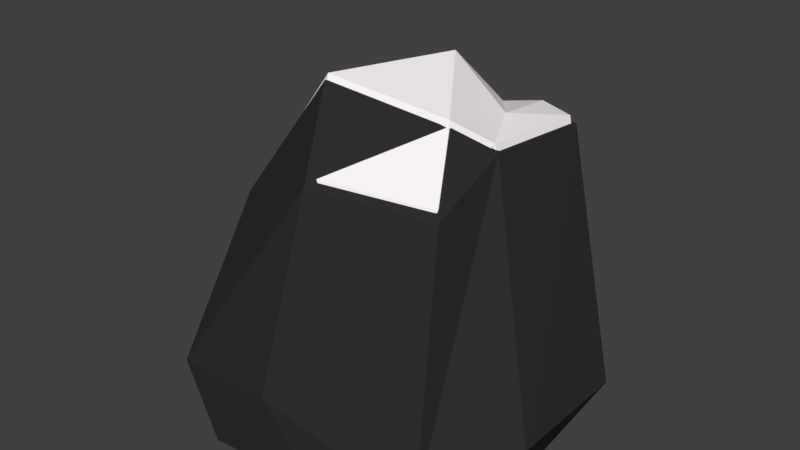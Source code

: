 # Source: rockSnow4.blend  (saved by Blender 2.79.0; exported with 4.5.12 LTS)
import bpy
from mathutils import Matrix  # noqa: F401  (used for matrix-valued properties, if any)

bpy.ops.wm.read_factory_settings(use_empty=True)
scene = bpy.context.scene
scene.name = 'Scene'

# ---- collections
col_collection_1 = bpy.data.collections.new('Collection 1'); scene.collection.children.link(col_collection_1)

# ---- materials (node trees are filled in below, after node groups)
mat_rock = bpy.data.materials.new('Rock')
mat_rock.alpha_threshold = 0.0
mat_rock.use_transparent_shadow = False
mat_rock.diffuse_color = (0.0291, 0.02805, 0.02805, 1.0)
mat_rock.roughness = 0.5
mat_snow_002 = bpy.data.materials.new('Snow.002')
mat_snow_002.alpha_threshold = 0.0
mat_snow_002.use_transparent_shadow = False
mat_snow_002.diffuse_color = (1.0, 0.956, 0.956, 1.0)
mat_snow_002.roughness = 0.5

# ---- material node trees
mat_snow_002.use_nodes = True; mat_snow_002.node_tree.nodes.clear()
_N = mat_snow_002.node_tree.nodes; _L = mat_snow_002.node_tree.links
n0 = _N.new('ShaderNodeOutputMaterial'); n0.name = 'Material Output'; n0.location = (300, 300)
n1 = _N.new('ShaderNodeBsdfDiffuse'); n1.name = 'Diffuse BSDF'; n1.location = (10, 300)
n1.inputs[0].default_value = (1.0, 0.956, 0.956, 1.0)
_L.new(n1.outputs[0], n0.inputs[0])
n0.is_active_output = True

# ---- world
world_world = bpy.data.worlds.new('World'); scene.world = world_world
world_world.color = (0.05088, 0.05088, 0.05088)
world_world.use_sun_shadow = False
world_world.sun_shadow_jitter_overblur = 0.0
world_world.cycles.sampling_method = 'MANUAL'

# ---- meshes
me_icosphere = bpy.data.meshes.new('Icosphere')
me_icosphere.from_pydata([(0.0, 0.0, -0.007047), (0.7236, -0.5257, -0.007047), (-0.2764, -0.8506, -0.007047), (-0.8944, 0.0, -0.007047), (-0.2764, 0.8506, -0.007047), (0.7236, 0.5257, -0.007047), (0.6096, -0.4573, 1.182), (-0.4385, -0.4211, 0.988), (-0.5446, 0.3825, 0.3417), (0.2044, 0.7403, 0.3714), (0.6521, 0.3994, 1.322), (0.2111, 0.1654, 1.577), (-0.1625, -0.5, -0.007047), (0.4253, -0.309, -0.007047), (0.2629, -0.809, -0.007047), (0.8506, 0.0, -0.007047), (0.4253, 0.309, -0.007047), (-0.5257, 0.0, -0.007047), (-0.6882, -0.5, -0.007047), (-0.1625, 0.5, -0.007047), (-0.6882, 0.5, -0.007047), (0.2629, 0.809, -0.007047), (0.9511, -0.309, 0.224), (0.9511, 0.309, 0.224), (0.02287, -0.8479, 0.3533), (0.7117, -0.7114, 0.07196), (-0.7903, -0.3871, 0.2488), (-0.5519, -0.763, 0.2473), (-0.4574, 0.609, 0.2341), (-0.8112, 0.09098, 0.219), (0.484, 0.745, 0.2337), (-0.06352, 0.89, 0.2388), (0.6239, -0.1129, 1.351), (0.02897, -0.5646, 1.189), (-0.4675, 0.009773, 1.075), (-0.1653, 0.7325, 0.4181), (0.4388, 0.5153, 1.304), (0.5214, -0.2751, 1.472), (0.4765, 0.1712, 1.357), (0.006085, -0.4029, 1.582), (-0.2683, 0.3746, 1.275), (0.07124, 0.7455, 1.146), (0.002264, 0.001532, 0.08057), (0.6973, -0.5034, 0.08057), (-0.2632, -0.8155, 0.08057), (-0.8568, 0.001532, 0.08057), (-0.2632, 0.8186, 0.08057), (0.6973, 0.5065, 0.08057), (0.5878, -0.4377, 1.222), (-0.4113, -0.391, 1.029), (-0.5209, 0.3689, 0.4155), (0.1986, 0.7126, 0.4441), (0.6286, 0.3852, 1.357), (0.205, 0.1603, 1.602), (-0.1538, -0.4787, 0.08057), (0.4108, -0.2953, 0.08057), (0.2547, -0.7755, 0.08057), (0.8193, 0.001532, 0.08057), (0.4108, 0.2983, 0.08057), (-0.5027, 0.001532, 0.08057), (-0.6587, -0.4787, 0.08057), (-0.1538, 0.4818, 0.08057), (-0.6587, 0.4818, 0.08057), (0.2547, 0.7786, 0.08057), (0.9157, -0.2953, 0.3025), (0.9157, 0.2983, 0.3025), (0.02423, -0.8128, 0.4267), (0.6858, -0.6818, 0.1565), (-0.7569, -0.3703, 0.3264), (-0.5279, -0.7313, 0.3248), (-0.4371, 0.5865, 0.3122), (-0.7769, 0.08892, 0.2977), (0.4671, 0.7171, 0.3118), (-0.05874, 0.8563, 0.3167), (0.6015, -0.1069, 1.385), (0.03009, -0.5407, 1.23), (-0.4411, 0.0182, 1.105), (-0.1565, 0.705, 0.4889), (0.4237, 0.4965, 1.34), (0.503, -0.2627, 1.501), (0.46, 0.166, 1.391), (0.008108, -0.3855, 1.607), (-0.2554, 0.3613, 1.312), (0.07069, 0.7176, 1.188)], [], [(0, 13, 12), (1, 13, 15), (0, 12, 17), (0, 17, 19), (0, 19, 16), (1, 15, 22), (2, 14, 24), (3, 18, 26), (4, 20, 28), (5, 21, 30), (1, 22, 25), (2, 24, 27), (3, 26, 29), (4, 28, 31), (5, 30, 23), (6, 32, 37), (7, 33, 39), (8, 34, 40), (9, 35, 41), (10, 36, 38), (38, 41, 11), (38, 36, 41), (36, 9, 41), (41, 40, 11), (41, 35, 40), (35, 8, 40), (40, 39, 11), (40, 34, 39), (34, 7, 39), (39, 37, 11), (39, 33, 37), (33, 6, 37), (37, 38, 11), (37, 32, 38), (32, 10, 38), (23, 36, 10), (23, 30, 36), (30, 9, 36), (31, 35, 9), (31, 28, 35), (28, 8, 35), (29, 34, 8), (29, 26, 34), (26, 7, 34), (27, 33, 7), (27, 24, 33), (24, 6, 33), (25, 32, 6), (25, 22, 32), (22, 10, 32), (30, 31, 9), (30, 21, 31), (21, 4, 31), (28, 29, 8), (28, 20, 29), (20, 3, 29), (26, 27, 7), (26, 18, 27), (18, 2, 27), (24, 25, 6), (24, 14, 25), (14, 1, 25), (22, 23, 10), (22, 15, 23), (15, 5, 23), (16, 21, 5), (16, 19, 21), (19, 4, 21), (19, 20, 4), (19, 17, 20), (17, 3, 20), (17, 18, 3), (17, 12, 18), (12, 2, 18), (15, 16, 5), (15, 13, 16), (13, 0, 16), (12, 14, 2), (12, 13, 14), (13, 1, 14), (42, 55, 54), (43, 55, 57), (42, 54, 59), (42, 59, 61), (42, 61, 58), (43, 57, 64), (44, 56, 66), (45, 60, 68), (46, 62, 70), (47, 63, 72), (43, 64, 67), (44, 66, 69), (45, 68, 71), (46, 70, 73), (47, 72, 65), (48, 74, 79), (49, 75, 81), (50, 76, 82), (51, 77, 83), (52, 78, 80), (80, 83, 53), (80, 78, 83), (78, 51, 83), (83, 82, 53), (83, 77, 82), (77, 50, 82), (82, 81, 53), (82, 76, 81), (76, 49, 81), (81, 79, 53), (81, 75, 79), (75, 48, 79), (79, 80, 53), (79, 74, 80), (74, 52, 80), (65, 78, 52), (65, 72, 78), (72, 51, 78), (73, 77, 51), (73, 70, 77), (70, 50, 77), (71, 76, 50), (71, 68, 76), (68, 49, 76), (69, 75, 49), (69, 66, 75), (66, 48, 75), (67, 74, 48), (67, 64, 74), (64, 52, 74), (72, 73, 51), (72, 63, 73), (63, 46, 73), (70, 71, 50), (70, 62, 71), (62, 45, 71), (68, 69, 49), (68, 60, 69), (60, 44, 69), (66, 67, 48), (66, 56, 67), (56, 43, 67), (64, 65, 52), (64, 57, 65), (57, 47, 65), (58, 63, 47), (58, 61, 63), (61, 46, 63), (61, 62, 46), (61, 59, 62), (59, 45, 62), (59, 60, 45), (59, 54, 60), (54, 44, 60), (57, 58, 47), (57, 55, 58), (55, 42, 58), (54, 56, 44), (54, 55, 56), (55, 43, 56)])
me_icosphere.polygons.foreach_set('material_index', [0, 0, 0, 0, 0, 0, 0, 0, 0, 0, 0, 0, 0, 0, 0, 0, 0, 0, 0, 0, 0, 0, 0, 0, 0, 0, 0, 0, 0, 0, 0, 0, 0, 0, 0, 0, 0, 0, 0, 0, 0, 0, 0, 0, 0, 0, 0, 0, 0, 0, 0, 0, 0, 0, 0, 0, 0, 0, 0, 0, 0, 0, 0, 0, 0, 0, 0, 0, 0, 0, 0, 0, 0, 0, 0, 0, 0, 0, 0, 0, 1, 1, 1, 1, 1, 1, 1, 1, 1, 1, 1, 1, 1, 1, 1, 1, 1, 1, 1, 1, 1, 1, 1, 1, 1, 1, 1, 1, 1, 1, 1, 1, 1, 1, 1, 1, 1, 1, 1, 1, 1, 1, 1, 1, 1, 1, 1, 1, 1, 1, 1, 1, 1, 1, 1, 1, 1, 1, 1, 1, 1, 1, 1, 1, 1, 1, 1, 1, 1, 1, 1, 1, 1, 1, 1, 1, 1, 1, 1, 1])
me_icosphere.materials.append(mat_rock)
me_icosphere.materials.append(mat_snow_002)
me_icosphere.use_remesh_preserve_volume = False
me_icosphere.use_remesh_preserve_attributes = False
me_icosphere.use_mirror_vertex_groups = False
me_icosphere.update()

# ---- objects
ob_icosphere = bpy.data.objects.new('Icosphere', me_icosphere)

# ---- transforms, parenting, visibility, modifiers, constraints
ob_icosphere.location = (0.0, 0.0, 0.0)
ob_icosphere.lineart.crease_threshold = 0.0

# ---- collection membership
col_collection_1.objects.link(ob_icosphere)

# ---- scene / render settings (as saved in the file)
scene.frame_start = 1; scene.frame_end = 250; scene.frame_set(1)
scene.render.engine = 'BLENDER_EEVEE_NEXT'
scene.render.resolution_percentage = 50
scene.render.dither_intensity = 0.0
scene.cycles.use_denoising = False
scene.cycles.samples = 128
scene.cycles.sampling_pattern = 'TABULATED_SOBOL'
scene.cycles.use_adaptive_sampling = False
scene.cycles.use_light_tree = False
scene.cycles.blur_glossy = 0.0
scene.cycles.sample_clamp_indirect = 0.0
scene.view_settings.view_transform = 'Standard'
bpy.context.view_layer.update()

# ---- added for rendering (the .blend has no active camera and no usable light): camera, sun
cam_auto = bpy.data.cameras.new('AutoCamera')
cam_auto.lens = 50.0
cam_auto.sensor_width = 36.0
cam_auto.clip_end = 1000.0
ob_auto_camera = bpy.data.objects.new('AutoCamera', cam_auto)
scene.collection.objects.link(ob_auto_camera)
ob_auto_camera.location = (2.81026, -3.31867, 3.02553)
ob_auto_camera.rotation_euler = (1.09748, -7.21219e-08, 0.694738)
scene.camera = ob_auto_camera
light_auto_sun = bpy.data.lights.new('AutoSun', 'SUN')
light_auto_sun.energy = 3.0
light_auto_sun.angle = 0.0523599
ob_auto_sun = bpy.data.objects.new('AutoSun', light_auto_sun)
scene.collection.objects.link(ob_auto_sun)
ob_auto_sun.rotation_euler = (0.872665, 0.174533, 0.523599)
bpy.context.view_layer.update()
